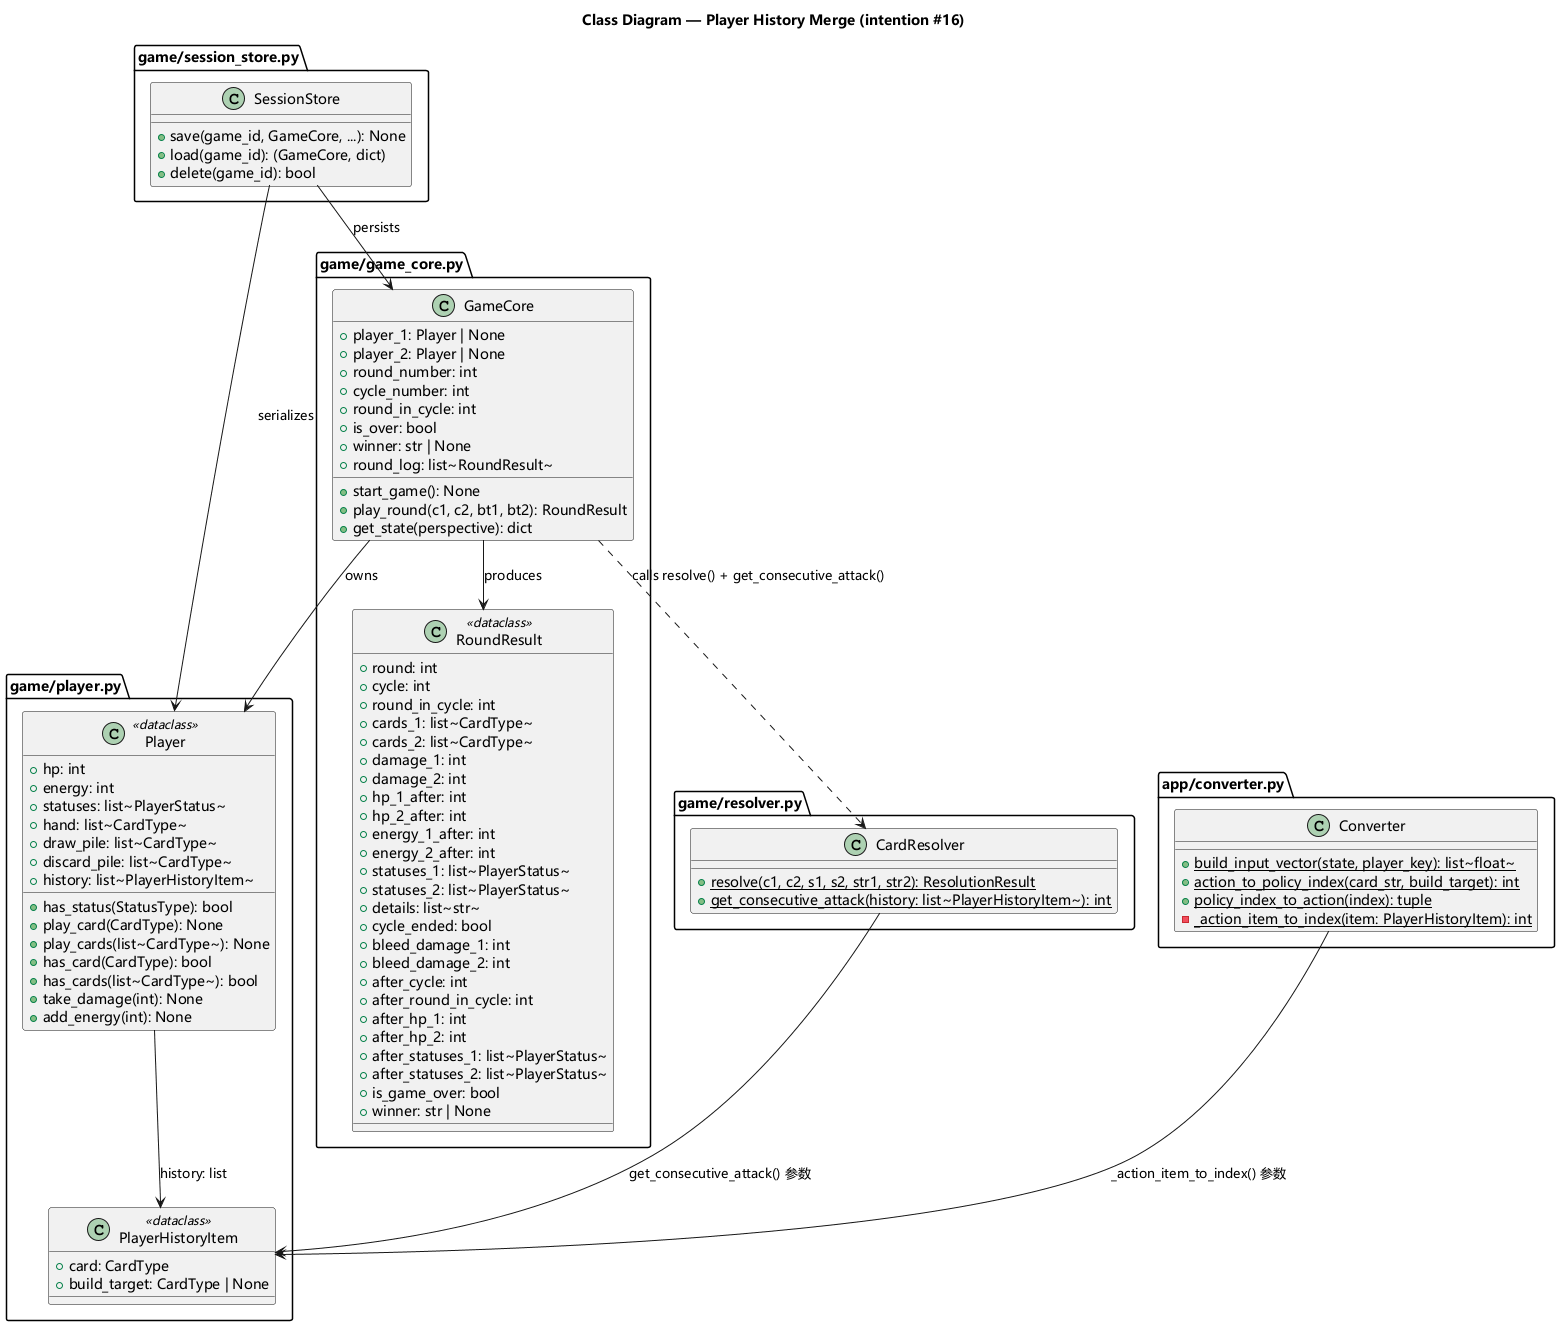

The diagram above was rendered by PlantUML. Its source (embedded in the PNG):
@startuml class_diagram
skinparam backgroundColor white
skinparam nodesep 40
skinparam ranksep 50
skinparam defaultFontName Microsoft YaHei,SimHei,sans-serif

title Class Diagram — Player History Merge (intention #16)

package "game/player.py" as PlayerPkg {
    class PlayerHistoryItem <<dataclass>> {
        +card: CardType
        +build_target: CardType | None
    }

    class Player <<dataclass>> {
        +hp: int
        +energy: int
        +statuses: list~PlayerStatus~
        +hand: list~CardType~
        +draw_pile: list~CardType~
        +discard_pile: list~CardType~
        +history: list~PlayerHistoryItem~
        +has_status(StatusType): bool
        +play_card(CardType): None
        +play_cards(list~CardType~): None
        +has_card(CardType): bool
        +has_cards(list~CardType~): bool
        +take_damage(int): None
        +add_energy(int): None
    }
}

package "game/game_core.py" as GameCorePkg {
    class RoundResult <<dataclass>> {
        +round: int
        +cycle: int
        +round_in_cycle: int
        +cards_1: list~CardType~
        +cards_2: list~CardType~
        +damage_1: int
        +damage_2: int
        +hp_1_after: int
        +hp_2_after: int
        +energy_1_after: int
        +energy_2_after: int
        +statuses_1: list~PlayerStatus~
        +statuses_2: list~PlayerStatus~
        +details: list~str~
        +cycle_ended: bool
        +bleed_damage_1: int
        +bleed_damage_2: int
        +after_cycle: int
        +after_round_in_cycle: int
        +after_hp_1: int
        +after_hp_2: int
        +after_statuses_1: list~PlayerStatus~
        +after_statuses_2: list~PlayerStatus~
        +is_game_over: bool
        +winner: str | None
    }

    class GameCore {
        +player_1: Player | None
        +player_2: Player | None
        +round_number: int
        +cycle_number: int
        +round_in_cycle: int
        +is_over: bool
        +winner: str | None
        +round_log: list~RoundResult~
        +start_game(): None
        +play_round(c1, c2, bt1, bt2): RoundResult
        +get_state(perspective): dict
    }
}

package "game/resolver.py" as ResolverPkg {
    class CardResolver {
        {static} +resolve(c1, c2, s1, s2, str1, str2): ResolutionResult
        {static} +get_consecutive_attack(history: list~PlayerHistoryItem~): int
    }
}

package "game/session_store.py" as SessionStorePkg {
    class SessionStore {
        +save(game_id, GameCore, ...): None
        +load(game_id): (GameCore, dict)
        +delete(game_id): bool
    }
}

package "app/converter.py" as ConverterPkg {
    class Converter {
        {static} +build_input_vector(state, player_key): list~float~
        {static} +action_to_policy_index(card_str, build_target): int
        {static} +policy_index_to_action(index): tuple
        {static} -_action_item_to_index(item: PlayerHistoryItem): int
    }
}

' Dependencies
Player --> PlayerHistoryItem : "history: list"
GameCore --> Player : "owns"
GameCore --> RoundResult : "produces"
CardResolver --> PlayerHistoryItem : "get_consecutive_attack() 参数"
SessionStore --> GameCore : "persists"
SessionStore --> Player : "serializes"
Converter --> PlayerHistoryItem : "_action_item_to_index() 参数"
GameCore ..> CardResolver : "calls resolve() + get_consecutive_attack()"

@enduml